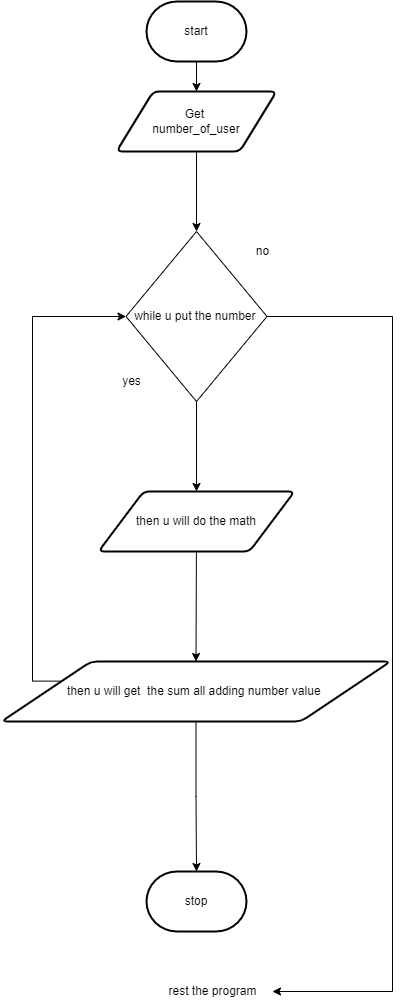

The diagram above was exported from draw.io. Its source (the exported page's mxGraphModel, read from the mxfile embedded in the PNG):
<mxGraphModel dx="861" dy="517" grid="1" gridSize="10" guides="1" tooltips="1" connect="1" arrows="1" fold="1" page="1" pageScale="1" pageWidth="850" pageHeight="1100" math="0" shadow="0">
  <root>
    <mxCell id="0" />
    <mxCell id="1" parent="0" />
    <mxCell id="2" style="edgeStyle=none;html=1;entryX=0.5;entryY=0;entryDx=0;entryDy=0;" edge="1" parent="1" target="4">
      <mxGeometry relative="1" as="geometry">
        <mxPoint x="414" y="140" as="sourcePoint" />
      </mxGeometry>
    </mxCell>
    <mxCell id="3" style="edgeStyle=orthogonalEdgeStyle;html=1;entryX=0.5;entryY=0;entryDx=0;entryDy=0;rounded=0;" edge="1" parent="1" source="4" target="7">
      <mxGeometry relative="1" as="geometry" />
    </mxCell>
    <mxCell id="4" value="Get&amp;nbsp;&lt;br&gt;number_of_user&lt;br&gt;" style="shape=parallelogram;html=1;strokeWidth=2;perimeter=parallelogramPerimeter;whiteSpace=wrap;rounded=1;arcSize=12;size=0.23;" vertex="1" parent="1">
      <mxGeometry x="334" y="170" width="160" height="60" as="geometry" />
    </mxCell>
    <mxCell id="5" style="edgeStyle=none;html=1;" edge="1" parent="1" source="7" target="10">
      <mxGeometry relative="1" as="geometry" />
    </mxCell>
    <mxCell id="6" style="edgeStyle=orthogonalEdgeStyle;html=1;rounded=0;" edge="1" parent="1" source="7">
      <mxGeometry relative="1" as="geometry">
        <mxPoint x="490" y="1070" as="targetPoint" />
        <Array as="points">
          <mxPoint x="610" y="395" />
          <mxPoint x="610" y="1070" />
        </Array>
      </mxGeometry>
    </mxCell>
    <mxCell id="7" value="while u put the number&amp;nbsp;" style="rhombus;whiteSpace=wrap;html=1;" vertex="1" parent="1">
      <mxGeometry x="343.51" y="310" width="141" height="170" as="geometry" />
    </mxCell>
    <mxCell id="8" value="stop" style="strokeWidth=2;html=1;shape=mxgraph.flowchart.terminator;whiteSpace=wrap;" vertex="1" parent="1">
      <mxGeometry x="364" y="950" width="100" height="60" as="geometry" />
    </mxCell>
    <mxCell id="9" style="edgeStyle=none;html=1;entryX=0.5;entryY=0;entryDx=0;entryDy=0;" edge="1" parent="1" source="10" target="13">
      <mxGeometry relative="1" as="geometry" />
    </mxCell>
    <mxCell id="10" value="then u will do the math" style="shape=parallelogram;html=1;strokeWidth=2;perimeter=parallelogramPerimeter;whiteSpace=wrap;rounded=1;arcSize=12;size=0.23;" vertex="1" parent="1">
      <mxGeometry x="316.01" y="570" width="195.99" height="60" as="geometry" />
    </mxCell>
    <mxCell id="11" style="edgeStyle=orthogonalEdgeStyle;html=1;rounded=0;" edge="1" parent="1" source="13" target="8">
      <mxGeometry relative="1" as="geometry" />
    </mxCell>
    <mxCell id="12" style="edgeStyle=orthogonalEdgeStyle;rounded=0;html=1;entryX=0;entryY=0.5;entryDx=0;entryDy=0;exitX=0;exitY=0.25;exitDx=0;exitDy=0;" edge="1" parent="1" source="13" target="7">
      <mxGeometry relative="1" as="geometry">
        <Array as="points">
          <mxPoint x="250" y="760" />
          <mxPoint x="250" y="395" />
        </Array>
      </mxGeometry>
    </mxCell>
    <mxCell id="13" value="then u will get&amp;nbsp; the sum all adding number value&amp;nbsp;" style="shape=parallelogram;html=1;strokeWidth=2;perimeter=parallelogramPerimeter;whiteSpace=wrap;rounded=1;arcSize=12;size=0.23;" vertex="1" parent="1">
      <mxGeometry x="219" y="740" width="389" height="60" as="geometry" />
    </mxCell>
    <mxCell id="14" value="start" style="strokeWidth=2;html=1;shape=mxgraph.flowchart.terminator;whiteSpace=wrap;" vertex="1" parent="1">
      <mxGeometry x="364" y="80" width="100" height="60" as="geometry" />
    </mxCell>
    <mxCell id="15" value="no" style="text;html=1;align=center;verticalAlign=middle;resizable=0;points=[];autosize=1;strokeColor=none;fillColor=none;" vertex="1" parent="1">
      <mxGeometry x="465" y="320" width="30" height="20" as="geometry" />
    </mxCell>
    <mxCell id="16" value="rest the program" style="text;html=1;align=center;verticalAlign=middle;resizable=0;points=[];autosize=1;strokeColor=none;fillColor=none;" vertex="1" parent="1">
      <mxGeometry x="380" y="1060" width="100" height="20" as="geometry" />
    </mxCell>
    <mxCell id="17" value="yes" style="text;html=1;align=center;verticalAlign=middle;resizable=0;points=[];autosize=1;strokeColor=none;fillColor=none;" vertex="1" parent="1">
      <mxGeometry x="334" y="450" width="30" height="20" as="geometry" />
    </mxCell>
  </root>
</mxGraphModel>